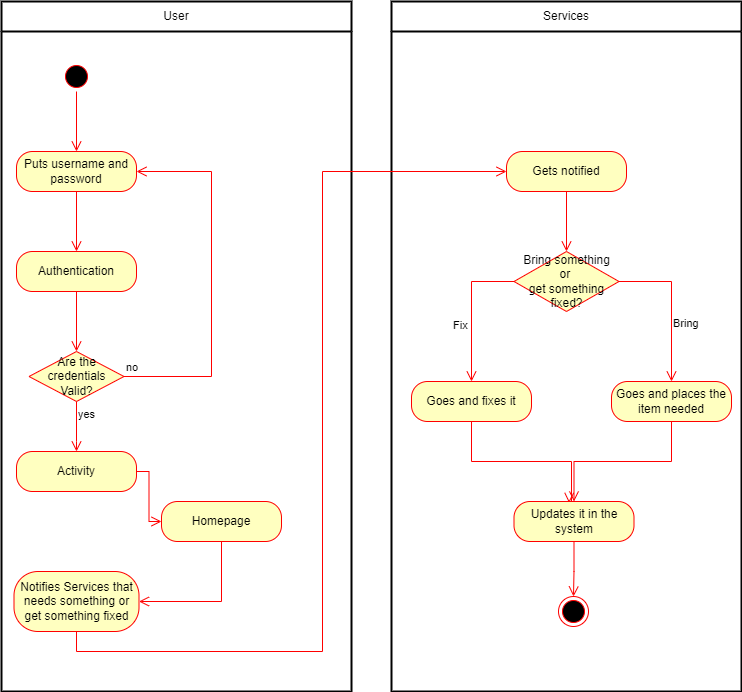

The diagram above was exported from draw.io. Its source (the exported page's mxGraphModel, read from the mxfile embedded in the PNG):
<mxGraphModel dx="1009" dy="1681" grid="1" gridSize="10" guides="1" tooltips="1" connect="1" arrows="1" fold="1" page="1" pageScale="1" pageWidth="850" pageHeight="1100" math="0" shadow="0">
  <root>
    <mxCell id="0" />
    <mxCell id="1" parent="0" />
    <mxCell id="zwlRLRnjj9WvgA4gAHiO-1" value="User" style="swimlane;html=1;startSize=30;fontStyle=0;collapsible=0;horizontal=1;swimlaneLine=1;strokeWidth=2;swimlaneFillColor=#ffffff;whiteSpace=wrap;" parent="1" vertex="1">
      <mxGeometry x="80" y="-1010" width="350" height="690" as="geometry" />
    </mxCell>
    <mxCell id="zwlRLRnjj9WvgA4gAHiO-8" value="" style="ellipse;html=1;shape=startState;fillColor=#000000;strokeColor=#ff0000;" parent="zwlRLRnjj9WvgA4gAHiO-1" vertex="1">
      <mxGeometry x="60" y="60" width="30" height="30" as="geometry" />
    </mxCell>
    <mxCell id="zwlRLRnjj9WvgA4gAHiO-9" value="" style="edgeStyle=orthogonalEdgeStyle;html=1;verticalAlign=bottom;endArrow=open;endSize=8;strokeColor=#ff0000;rounded=0;" parent="zwlRLRnjj9WvgA4gAHiO-1" source="zwlRLRnjj9WvgA4gAHiO-8" edge="1">
      <mxGeometry relative="1" as="geometry">
        <mxPoint x="75" y="150" as="targetPoint" />
      </mxGeometry>
    </mxCell>
    <mxCell id="zwlRLRnjj9WvgA4gAHiO-10" value="Puts username and password" style="rounded=1;whiteSpace=wrap;html=1;arcSize=40;fontColor=#000000;fillColor=#ffffc0;strokeColor=#ff0000;" parent="zwlRLRnjj9WvgA4gAHiO-1" vertex="1">
      <mxGeometry x="15" y="150" width="120" height="40" as="geometry" />
    </mxCell>
    <mxCell id="zwlRLRnjj9WvgA4gAHiO-11" value="" style="edgeStyle=orthogonalEdgeStyle;html=1;verticalAlign=bottom;endArrow=open;endSize=8;strokeColor=#ff0000;rounded=0;" parent="zwlRLRnjj9WvgA4gAHiO-1" source="zwlRLRnjj9WvgA4gAHiO-10" edge="1">
      <mxGeometry relative="1" as="geometry">
        <mxPoint x="75" y="250" as="targetPoint" />
      </mxGeometry>
    </mxCell>
    <mxCell id="zwlRLRnjj9WvgA4gAHiO-12" value="Authentication" style="rounded=1;whiteSpace=wrap;html=1;arcSize=40;fontColor=#000000;fillColor=#ffffc0;strokeColor=#ff0000;" parent="zwlRLRnjj9WvgA4gAHiO-1" vertex="1">
      <mxGeometry x="15" y="250" width="120" height="40" as="geometry" />
    </mxCell>
    <mxCell id="zwlRLRnjj9WvgA4gAHiO-13" value="" style="edgeStyle=orthogonalEdgeStyle;html=1;verticalAlign=bottom;endArrow=open;endSize=8;strokeColor=#ff0000;rounded=0;" parent="zwlRLRnjj9WvgA4gAHiO-1" source="zwlRLRnjj9WvgA4gAHiO-12" edge="1">
      <mxGeometry relative="1" as="geometry">
        <mxPoint x="75" y="350" as="targetPoint" />
      </mxGeometry>
    </mxCell>
    <mxCell id="zwlRLRnjj9WvgA4gAHiO-14" value="Are the credentials&lt;br&gt;Valid?" style="rhombus;whiteSpace=wrap;html=1;fillColor=#ffffc0;strokeColor=#ff0000;" parent="zwlRLRnjj9WvgA4gAHiO-1" vertex="1">
      <mxGeometry x="27.5" y="350" width="95" height="50" as="geometry" />
    </mxCell>
    <mxCell id="zwlRLRnjj9WvgA4gAHiO-15" value="no" style="edgeStyle=orthogonalEdgeStyle;html=1;align=left;verticalAlign=bottom;endArrow=open;endSize=8;strokeColor=#ff0000;rounded=0;entryX=1;entryY=0.5;entryDx=0;entryDy=0;" parent="zwlRLRnjj9WvgA4gAHiO-1" source="zwlRLRnjj9WvgA4gAHiO-14" target="zwlRLRnjj9WvgA4gAHiO-10" edge="1">
      <mxGeometry x="-1" relative="1" as="geometry">
        <mxPoint x="200" y="170" as="targetPoint" />
        <Array as="points">
          <mxPoint x="210" y="375" />
          <mxPoint x="210" y="170" />
        </Array>
      </mxGeometry>
    </mxCell>
    <mxCell id="zwlRLRnjj9WvgA4gAHiO-16" value="yes" style="edgeStyle=orthogonalEdgeStyle;html=1;align=left;verticalAlign=top;endArrow=open;endSize=8;strokeColor=#ff0000;rounded=0;entryX=0.5;entryY=0;entryDx=0;entryDy=0;" parent="zwlRLRnjj9WvgA4gAHiO-1" source="zwlRLRnjj9WvgA4gAHiO-14" target="zwlRLRnjj9WvgA4gAHiO-17" edge="1">
      <mxGeometry x="-1" relative="1" as="geometry">
        <mxPoint x="80" y="450" as="targetPoint" />
        <Array as="points">
          <mxPoint x="75" y="440" />
          <mxPoint x="75" y="440" />
        </Array>
      </mxGeometry>
    </mxCell>
    <mxCell id="zwlRLRnjj9WvgA4gAHiO-17" value="Activity" style="rounded=1;whiteSpace=wrap;html=1;arcSize=40;fontColor=#000000;fillColor=#ffffc0;strokeColor=#ff0000;" parent="zwlRLRnjj9WvgA4gAHiO-1" vertex="1">
      <mxGeometry x="15" y="450" width="120" height="40" as="geometry" />
    </mxCell>
    <mxCell id="zwlRLRnjj9WvgA4gAHiO-18" value="" style="edgeStyle=orthogonalEdgeStyle;html=1;verticalAlign=bottom;endArrow=open;endSize=8;strokeColor=#ff0000;rounded=0;entryX=0;entryY=0.5;entryDx=0;entryDy=0;" parent="zwlRLRnjj9WvgA4gAHiO-1" source="zwlRLRnjj9WvgA4gAHiO-17" target="zwlRLRnjj9WvgA4gAHiO-22" edge="1">
      <mxGeometry relative="1" as="geometry">
        <mxPoint x="75" y="550" as="targetPoint" />
      </mxGeometry>
    </mxCell>
    <mxCell id="zwlRLRnjj9WvgA4gAHiO-22" value="Homepage" style="rounded=1;whiteSpace=wrap;html=1;arcSize=40;fontColor=#000000;fillColor=#ffffc0;strokeColor=#ff0000;" parent="zwlRLRnjj9WvgA4gAHiO-1" vertex="1">
      <mxGeometry x="160" y="500" width="120" height="40" as="geometry" />
    </mxCell>
    <mxCell id="zwlRLRnjj9WvgA4gAHiO-23" value="" style="edgeStyle=orthogonalEdgeStyle;html=1;verticalAlign=bottom;endArrow=open;endSize=8;strokeColor=#ff0000;rounded=0;entryX=1;entryY=0.5;entryDx=0;entryDy=0;" parent="zwlRLRnjj9WvgA4gAHiO-1" source="zwlRLRnjj9WvgA4gAHiO-22" target="zwlRLRnjj9WvgA4gAHiO-24" edge="1">
      <mxGeometry relative="1" as="geometry">
        <mxPoint x="220" y="600" as="targetPoint" />
        <Array as="points">
          <mxPoint x="220" y="600" />
        </Array>
      </mxGeometry>
    </mxCell>
    <mxCell id="zwlRLRnjj9WvgA4gAHiO-24" value="Notifies Services that needs something or get something fixed" style="rounded=1;whiteSpace=wrap;html=1;arcSize=40;fontColor=#000000;fillColor=#ffffc0;strokeColor=#ff0000;" parent="zwlRLRnjj9WvgA4gAHiO-1" vertex="1">
      <mxGeometry x="12.5" y="570" width="125" height="60" as="geometry" />
    </mxCell>
    <mxCell id="zwlRLRnjj9WvgA4gAHiO-2" value="Services" style="swimlane;html=1;startSize=30;fontStyle=0;collapsible=0;horizontal=1;swimlaneLine=1;strokeWidth=2;swimlaneFillColor=#ffffff;whiteSpace=wrap;" parent="1" vertex="1">
      <mxGeometry x="470" y="-1010" width="350" height="690" as="geometry" />
    </mxCell>
    <mxCell id="zwlRLRnjj9WvgA4gAHiO-26" value="Gets notified" style="rounded=1;whiteSpace=wrap;html=1;arcSize=40;fontColor=#000000;fillColor=#ffffc0;strokeColor=#ff0000;" parent="zwlRLRnjj9WvgA4gAHiO-2" vertex="1">
      <mxGeometry x="115" y="150" width="120" height="40" as="geometry" />
    </mxCell>
    <mxCell id="zwlRLRnjj9WvgA4gAHiO-27" value="" style="edgeStyle=orthogonalEdgeStyle;html=1;verticalAlign=bottom;endArrow=open;endSize=8;strokeColor=#ff0000;rounded=0;" parent="zwlRLRnjj9WvgA4gAHiO-2" source="zwlRLRnjj9WvgA4gAHiO-26" edge="1">
      <mxGeometry relative="1" as="geometry">
        <mxPoint x="175" y="250" as="targetPoint" />
      </mxGeometry>
    </mxCell>
    <mxCell id="zwlRLRnjj9WvgA4gAHiO-28" value="Bring something&lt;br&gt;or&amp;nbsp;&lt;br&gt;get something fixed?" style="rhombus;whiteSpace=wrap;html=1;fillColor=#ffffc0;strokeColor=#ff0000;" parent="zwlRLRnjj9WvgA4gAHiO-2" vertex="1">
      <mxGeometry x="122.5" y="250" width="105" height="60" as="geometry" />
    </mxCell>
    <mxCell id="zwlRLRnjj9WvgA4gAHiO-29" value="Bring" style="edgeStyle=orthogonalEdgeStyle;html=1;align=left;verticalAlign=bottom;endArrow=open;endSize=8;strokeColor=#ff0000;rounded=0;entryX=0.5;entryY=0;entryDx=0;entryDy=0;" parent="zwlRLRnjj9WvgA4gAHiO-2" source="zwlRLRnjj9WvgA4gAHiO-28" target="zwlRLRnjj9WvgA4gAHiO-33" edge="1">
      <mxGeometry x="0.3444" relative="1" as="geometry">
        <mxPoint x="320" y="380" as="targetPoint" />
        <Array as="points">
          <mxPoint x="280" y="280" />
        </Array>
        <mxPoint as="offset" />
      </mxGeometry>
    </mxCell>
    <mxCell id="zwlRLRnjj9WvgA4gAHiO-30" value="Fix" style="edgeStyle=orthogonalEdgeStyle;html=1;align=left;verticalAlign=top;endArrow=open;endSize=8;strokeColor=#ff0000;rounded=0;entryX=0.5;entryY=0;entryDx=0;entryDy=0;" parent="zwlRLRnjj9WvgA4gAHiO-2" source="zwlRLRnjj9WvgA4gAHiO-28" target="zwlRLRnjj9WvgA4gAHiO-31" edge="1">
      <mxGeometry x="0.0177" y="-20" relative="1" as="geometry">
        <mxPoint x="50" y="380" as="targetPoint" />
        <Array as="points">
          <mxPoint x="80" y="280" />
        </Array>
        <mxPoint as="offset" />
      </mxGeometry>
    </mxCell>
    <mxCell id="zwlRLRnjj9WvgA4gAHiO-31" value="Goes and fixes it" style="rounded=1;whiteSpace=wrap;html=1;arcSize=40;fontColor=#000000;fillColor=#ffffc0;strokeColor=#ff0000;" parent="zwlRLRnjj9WvgA4gAHiO-2" vertex="1">
      <mxGeometry x="20" y="380" width="120" height="40" as="geometry" />
    </mxCell>
    <mxCell id="zwlRLRnjj9WvgA4gAHiO-32" value="" style="edgeStyle=orthogonalEdgeStyle;html=1;verticalAlign=bottom;endArrow=open;endSize=8;strokeColor=#ff0000;rounded=0;entryX=0.459;entryY=0.035;entryDx=0;entryDy=0;entryPerimeter=0;" parent="zwlRLRnjj9WvgA4gAHiO-2" source="zwlRLRnjj9WvgA4gAHiO-31" target="zwlRLRnjj9WvgA4gAHiO-35" edge="1">
      <mxGeometry relative="1" as="geometry">
        <mxPoint x="140" y="500" as="targetPoint" />
        <Array as="points">
          <mxPoint x="80" y="460" />
          <mxPoint x="180" y="460" />
          <mxPoint x="180" y="500" />
          <mxPoint x="178" y="500" />
        </Array>
      </mxGeometry>
    </mxCell>
    <mxCell id="zwlRLRnjj9WvgA4gAHiO-33" value="Goes and places the&lt;br&gt;item needed" style="rounded=1;whiteSpace=wrap;html=1;arcSize=40;fontColor=#000000;fillColor=#ffffc0;strokeColor=#ff0000;" parent="zwlRLRnjj9WvgA4gAHiO-2" vertex="1">
      <mxGeometry x="220" y="380" width="120" height="40" as="geometry" />
    </mxCell>
    <mxCell id="zwlRLRnjj9WvgA4gAHiO-34" value="" style="edgeStyle=orthogonalEdgeStyle;html=1;verticalAlign=bottom;endArrow=open;endSize=8;strokeColor=#ff0000;rounded=0;entryX=0.5;entryY=0;entryDx=0;entryDy=0;" parent="zwlRLRnjj9WvgA4gAHiO-2" source="zwlRLRnjj9WvgA4gAHiO-33" target="zwlRLRnjj9WvgA4gAHiO-35" edge="1">
      <mxGeometry relative="1" as="geometry">
        <mxPoint x="280" y="480" as="targetPoint" />
      </mxGeometry>
    </mxCell>
    <mxCell id="zwlRLRnjj9WvgA4gAHiO-35" value="Updates it in the system" style="rounded=1;whiteSpace=wrap;html=1;arcSize=40;fontColor=#000000;fillColor=#ffffc0;strokeColor=#ff0000;" parent="zwlRLRnjj9WvgA4gAHiO-2" vertex="1">
      <mxGeometry x="122.5" y="500" width="120" height="40" as="geometry" />
    </mxCell>
    <mxCell id="zwlRLRnjj9WvgA4gAHiO-36" value="" style="edgeStyle=orthogonalEdgeStyle;html=1;verticalAlign=bottom;endArrow=open;endSize=8;strokeColor=#ff0000;rounded=0;" parent="zwlRLRnjj9WvgA4gAHiO-2" source="zwlRLRnjj9WvgA4gAHiO-35" target="zwlRLRnjj9WvgA4gAHiO-37" edge="1">
      <mxGeometry relative="1" as="geometry">
        <mxPoint x="182" y="610" as="targetPoint" />
        <Array as="points">
          <mxPoint x="182" y="570" />
          <mxPoint x="182" y="600" />
        </Array>
      </mxGeometry>
    </mxCell>
    <mxCell id="zwlRLRnjj9WvgA4gAHiO-37" value="" style="ellipse;html=1;shape=endState;fillColor=#000000;strokeColor=#ff0000;" parent="zwlRLRnjj9WvgA4gAHiO-2" vertex="1">
      <mxGeometry x="167" y="595" width="30" height="30" as="geometry" />
    </mxCell>
    <mxCell id="zwlRLRnjj9WvgA4gAHiO-25" value="" style="edgeStyle=orthogonalEdgeStyle;html=1;verticalAlign=bottom;endArrow=open;endSize=8;strokeColor=#ff0000;rounded=0;entryX=0;entryY=0.5;entryDx=0;entryDy=0;" parent="1" source="zwlRLRnjj9WvgA4gAHiO-24" target="zwlRLRnjj9WvgA4gAHiO-26" edge="1">
      <mxGeometry relative="1" as="geometry">
        <mxPoint x="155" y="-330" as="targetPoint" />
        <Array as="points">
          <mxPoint x="155" y="-360" />
          <mxPoint x="401" y="-360" />
          <mxPoint x="401" y="-840" />
        </Array>
      </mxGeometry>
    </mxCell>
  </root>
</mxGraphModel>